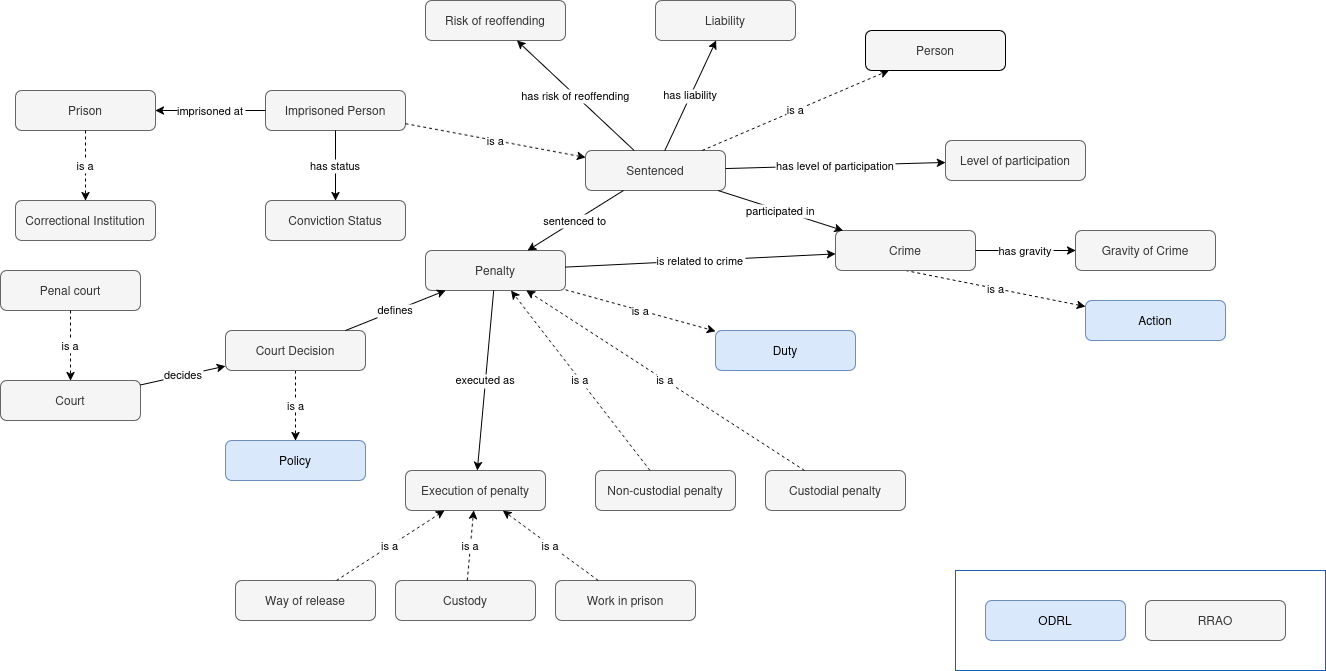

The diagram above was exported from draw.io. Its source (the exported page's mxGraphModel, read from the mxfile embedded in the PNG):
<mxGraphModel dx="2284" dy="1855" grid="1" gridSize="10" guides="1" tooltips="1" connect="1" arrows="1" fold="1" page="1" pageScale="1" pageWidth="850" pageHeight="1100" math="0" shadow="0">
  <root>
    <mxCell id="0" />
    <mxCell id="1" parent="0" />
    <mxCell id="WPFJBvXEkQLGYaj61Lny-3" value="" style="rounded=0;whiteSpace=wrap;html=1;fillColor=none;strokeColor=#1a5fb4;" vertex="1" parent="1">
      <mxGeometry x="460" y="550" width="370" height="100" as="geometry" />
    </mxCell>
    <mxCell id="YrHuYRLNb7a2ZhQnYL47-1" value="Imprisoned Person" style="rounded=1;whiteSpace=wrap;html=1;fillColor=#f5f5f5;strokeColor=#666666;fontColor=#333333;shadow=0;sketch=0;glass=0;" parent="1" vertex="1">
      <mxGeometry x="-230" y="70" width="140" height="40" as="geometry" />
    </mxCell>
    <mxCell id="YrHuYRLNb7a2ZhQnYL47-2" value="Sentenced" style="rounded=1;whiteSpace=wrap;html=1;fillColor=#f5f5f5;strokeColor=#666666;fontColor=#333333;shadow=0;sketch=0;glass=0;" parent="1" vertex="1">
      <mxGeometry x="90" y="130" width="140" height="40" as="geometry" />
    </mxCell>
    <mxCell id="YrHuYRLNb7a2ZhQnYL47-3" value="Conviction Status" style="rounded=1;whiteSpace=wrap;html=1;fillColor=#f5f5f5;strokeColor=#666666;fontColor=#333333;shadow=0;sketch=0;glass=0;" parent="1" vertex="1">
      <mxGeometry x="-230" y="180" width="140" height="40" as="geometry" />
    </mxCell>
    <mxCell id="YrHuYRLNb7a2ZhQnYL47-4" value="Level of participation" style="rounded=1;whiteSpace=wrap;html=1;rounded=1;fillColor=#f5f5f5;strokeColor=#666666;fontColor=#333333;shadow=0;sketch=0;glass=0;" parent="1" vertex="1">
      <mxGeometry x="450" y="120" width="140" height="40" as="geometry" />
    </mxCell>
    <mxCell id="YrHuYRLNb7a2ZhQnYL47-63" value="is a" style="rounded=0;orthogonalLoop=1;jettySize=auto;html=1;exitX=0.5;exitY=1;exitDx=0;exitDy=0;dashed=1;" parent="1" source="YrHuYRLNb7a2ZhQnYL47-5" target="YrHuYRLNb7a2ZhQnYL47-60" edge="1">
      <mxGeometry relative="1" as="geometry" />
    </mxCell>
    <mxCell id="YrHuYRLNb7a2ZhQnYL47-5" value="Crime" style="rounded=1;whiteSpace=wrap;html=1;rounded=1;fillColor=#f5f5f5;strokeColor=#666666;fontColor=#333333;shadow=0;sketch=0;glass=0;" parent="1" vertex="1">
      <mxGeometry x="340" y="210" width="140" height="40" as="geometry" />
    </mxCell>
    <mxCell id="YrHuYRLNb7a2ZhQnYL47-6" value="Work in prison" style="rounded=1;whiteSpace=wrap;html=1;fillColor=#f5f5f5;strokeColor=#666666;fontColor=#333333;shadow=0;sketch=0;glass=0;" parent="1" vertex="1">
      <mxGeometry x="60" y="560" width="140" height="40" as="geometry" />
    </mxCell>
    <mxCell id="YrHuYRLNb7a2ZhQnYL47-7" value="Execution of penalty" style="rounded=1;whiteSpace=wrap;html=1;fillColor=#f5f5f5;strokeColor=#666666;fontColor=#333333;shadow=0;sketch=0;glass=0;" parent="1" vertex="1">
      <mxGeometry x="-90" y="450" width="140" height="40" as="geometry" />
    </mxCell>
    <mxCell id="YrHuYRLNb7a2ZhQnYL47-8" value="Duty" style="rounded=1;whiteSpace=wrap;html=1;fillColor=#dae8fc;strokeColor=#6c8ebf;fontColor=default;shadow=0;sketch=0;glass=0;align=center;verticalAlign=middle;fontFamily=Helvetica;fontSize=12;" parent="1" vertex="1">
      <mxGeometry x="220" y="310" width="140" height="40" as="geometry" />
    </mxCell>
    <mxCell id="YrHuYRLNb7a2ZhQnYL47-9" value="Penalty" style="rounded=1;whiteSpace=wrap;html=1;fillColor=#f5f5f5;strokeColor=#666666;fontColor=#333333;shadow=0;sketch=0;glass=0;" parent="1" vertex="1">
      <mxGeometry x="-70" y="230" width="140" height="40" as="geometry" />
    </mxCell>
    <mxCell id="YrHuYRLNb7a2ZhQnYL47-10" value="Risk of reoffending" style="rounded=1;whiteSpace=wrap;html=1;fillColor=#f5f5f5;strokeColor=#666666;fontColor=#333333;shadow=0;sketch=0;glass=0;" parent="1" vertex="1">
      <mxGeometry x="-70" y="-20" width="140" height="40" as="geometry" />
    </mxCell>
    <mxCell id="YrHuYRLNb7a2ZhQnYL47-11" value="Way of release" style="rounded=1;whiteSpace=wrap;html=1;fillColor=#f5f5f5;strokeColor=#666666;fontColor=#333333;shadow=0;sketch=0;glass=0;" parent="1" vertex="1">
      <mxGeometry x="-260" y="560" width="140" height="40" as="geometry" />
    </mxCell>
    <mxCell id="YrHuYRLNb7a2ZhQnYL47-12" value="Person" style="rounded=1;whiteSpace=wrap;html=1;rounded=1;fillColor=#f5f5f5;strokeColor=default;fontColor=#333333;shadow=0;sketch=0;glass=0;" parent="1" vertex="1">
      <mxGeometry x="370" y="10" width="140" height="40" as="geometry" />
    </mxCell>
    <mxCell id="YrHuYRLNb7a2ZhQnYL47-13" value="Penal court" style="rounded=1;whiteSpace=wrap;html=1;fillColor=#f5f5f5;strokeColor=#666666;fontColor=#333333;shadow=0;sketch=0;glass=0;" parent="1" vertex="1">
      <mxGeometry x="-495" y="250" width="140" height="40" as="geometry" />
    </mxCell>
    <mxCell id="YrHuYRLNb7a2ZhQnYL47-14" value="Court" style="rounded=1;whiteSpace=wrap;html=1;fillColor=#f5f5f5;strokeColor=#666666;fontColor=#333333;shadow=0;sketch=0;glass=0;" parent="1" vertex="1">
      <mxGeometry x="-495" y="360" width="140" height="40" as="geometry" />
    </mxCell>
    <mxCell id="YrHuYRLNb7a2ZhQnYL47-15" value="Liability" style="rounded=1;whiteSpace=wrap;html=1;fillColor=#f5f5f5;strokeColor=#666666;fontColor=#333333;shadow=0;sketch=0;glass=0;" parent="1" vertex="1">
      <mxGeometry x="160" y="-20" width="140" height="40" as="geometry" />
    </mxCell>
    <mxCell id="YrHuYRLNb7a2ZhQnYL47-59" value="is a" style="edgeStyle=orthogonalEdgeStyle;rounded=0;orthogonalLoop=1;jettySize=auto;html=1;exitX=0.5;exitY=1;exitDx=0;exitDy=0;entryX=0.5;entryY=0;entryDx=0;entryDy=0;dashed=1;" parent="1" source="YrHuYRLNb7a2ZhQnYL47-16" target="YrHuYRLNb7a2ZhQnYL47-58" edge="1">
      <mxGeometry relative="1" as="geometry" />
    </mxCell>
    <mxCell id="YrHuYRLNb7a2ZhQnYL47-16" value="Court Decision" style="rounded=1;whiteSpace=wrap;html=1;fillColor=#f5f5f5;strokeColor=#666666;fontColor=#333333;shadow=0;sketch=0;glass=0;" parent="1" vertex="1">
      <mxGeometry x="-270" y="310" width="140" height="40" as="geometry" />
    </mxCell>
    <mxCell id="YrHuYRLNb7a2ZhQnYL47-17" value="Custodial penalty" style="rounded=1;whiteSpace=wrap;html=1;fillColor=#f5f5f5;strokeColor=#666666;fontColor=#333333;shadow=0;sketch=0;glass=0;" parent="1" vertex="1">
      <mxGeometry x="270" y="450" width="140" height="40" as="geometry" />
    </mxCell>
    <mxCell id="YrHuYRLNb7a2ZhQnYL47-18" value="Custody" style="rounded=1;whiteSpace=wrap;html=1;fillColor=#f5f5f5;strokeColor=#666666;fontColor=#333333;shadow=0;sketch=0;glass=0;" parent="1" vertex="1">
      <mxGeometry x="-100" y="560" width="140" height="40" as="geometry" />
    </mxCell>
    <mxCell id="YrHuYRLNb7a2ZhQnYL47-19" value="Prison" style="rounded=1;whiteSpace=wrap;html=1;fillColor=#f5f5f5;fontColor=#333333;strokeColor=#666666;shadow=0;sketch=0;glass=0;" parent="1" vertex="1">
      <mxGeometry x="-480" y="70" width="140" height="40" as="geometry" />
    </mxCell>
    <mxCell id="YrHuYRLNb7a2ZhQnYL47-20" value="Gravity of Crime" style="rounded=1;whiteSpace=wrap;html=1;rounded=1;fillColor=#f5f5f5;strokeColor=#666666;fontColor=#333333;shadow=0;sketch=0;glass=0;" parent="1" vertex="1">
      <mxGeometry x="580" y="210" width="140" height="40" as="geometry" />
    </mxCell>
    <mxCell id="YrHuYRLNb7a2ZhQnYL47-21" value="Correctional Institution" style="rounded=1;whiteSpace=wrap;html=1;fillColor=#f5f5f5;strokeColor=#666666;fontColor=#333333;shadow=0;sketch=0;glass=0;" parent="1" vertex="1">
      <mxGeometry x="-480" y="180" width="140" height="40" as="geometry" />
    </mxCell>
    <mxCell id="YrHuYRLNb7a2ZhQnYL47-22" value="Non-custodial penalty" style="rounded=1;whiteSpace=wrap;html=1;fillColor=#f5f5f5;strokeColor=#666666;fontColor=#333333;shadow=0;sketch=0;glass=0;" parent="1" vertex="1">
      <mxGeometry x="100" y="450" width="140" height="40" as="geometry" />
    </mxCell>
    <mxCell id="YrHuYRLNb7a2ZhQnYL47-23" value="is a" style="dashed=1;" parent="1" source="YrHuYRLNb7a2ZhQnYL47-1" target="YrHuYRLNb7a2ZhQnYL47-2" edge="1">
      <mxGeometry relative="1" as="geometry" />
    </mxCell>
    <mxCell id="YrHuYRLNb7a2ZhQnYL47-24" value="has status" parent="1" source="YrHuYRLNb7a2ZhQnYL47-1" target="YrHuYRLNb7a2ZhQnYL47-3" edge="1">
      <mxGeometry relative="1" as="geometry" />
    </mxCell>
    <mxCell id="YrHuYRLNb7a2ZhQnYL47-25" value="has level of participation" parent="1" source="YrHuYRLNb7a2ZhQnYL47-2" target="YrHuYRLNb7a2ZhQnYL47-4" edge="1">
      <mxGeometry relative="1" as="geometry" />
    </mxCell>
    <mxCell id="YrHuYRLNb7a2ZhQnYL47-26" value="participated in" parent="1" source="YrHuYRLNb7a2ZhQnYL47-2" target="YrHuYRLNb7a2ZhQnYL47-5" edge="1">
      <mxGeometry relative="1" as="geometry" />
    </mxCell>
    <mxCell id="YrHuYRLNb7a2ZhQnYL47-27" value="is a" style="dashed=1;" parent="1" source="YrHuYRLNb7a2ZhQnYL47-6" target="YrHuYRLNb7a2ZhQnYL47-7" edge="1">
      <mxGeometry relative="1" as="geometry" />
    </mxCell>
    <mxCell id="YrHuYRLNb7a2ZhQnYL47-28" value="is a" style="dashed=1;" parent="1" source="YrHuYRLNb7a2ZhQnYL47-9" target="YrHuYRLNb7a2ZhQnYL47-8" edge="1">
      <mxGeometry relative="1" as="geometry" />
    </mxCell>
    <mxCell id="YrHuYRLNb7a2ZhQnYL47-29" value="has risk of reoffending" parent="1" source="YrHuYRLNb7a2ZhQnYL47-2" target="YrHuYRLNb7a2ZhQnYL47-10" edge="1">
      <mxGeometry relative="1" as="geometry" />
    </mxCell>
    <mxCell id="YrHuYRLNb7a2ZhQnYL47-30" value="is a" style="dashed=1;" parent="1" source="YrHuYRLNb7a2ZhQnYL47-11" target="YrHuYRLNb7a2ZhQnYL47-7" edge="1">
      <mxGeometry relative="1" as="geometry" />
    </mxCell>
    <mxCell id="YrHuYRLNb7a2ZhQnYL47-31" value="is a" style="dashed=1;" parent="1" source="YrHuYRLNb7a2ZhQnYL47-2" target="YrHuYRLNb7a2ZhQnYL47-12" edge="1">
      <mxGeometry relative="1" as="geometry" />
    </mxCell>
    <mxCell id="YrHuYRLNb7a2ZhQnYL47-32" value="is a" style="dashed=1;" parent="1" source="YrHuYRLNb7a2ZhQnYL47-13" target="YrHuYRLNb7a2ZhQnYL47-14" edge="1">
      <mxGeometry relative="1" as="geometry" />
    </mxCell>
    <mxCell id="YrHuYRLNb7a2ZhQnYL47-33" value="has liability" parent="1" source="YrHuYRLNb7a2ZhQnYL47-2" target="YrHuYRLNb7a2ZhQnYL47-15" edge="1">
      <mxGeometry relative="1" as="geometry" />
    </mxCell>
    <mxCell id="YrHuYRLNb7a2ZhQnYL47-34" value="defines" parent="1" source="YrHuYRLNb7a2ZhQnYL47-16" target="YrHuYRLNb7a2ZhQnYL47-9" edge="1">
      <mxGeometry relative="1" as="geometry" />
    </mxCell>
    <mxCell id="YrHuYRLNb7a2ZhQnYL47-35" value="is a" style="dashed=1;" parent="1" source="YrHuYRLNb7a2ZhQnYL47-17" target="YrHuYRLNb7a2ZhQnYL47-9" edge="1">
      <mxGeometry relative="1" as="geometry" />
    </mxCell>
    <mxCell id="YrHuYRLNb7a2ZhQnYL47-36" value="executed as" parent="1" source="YrHuYRLNb7a2ZhQnYL47-9" target="YrHuYRLNb7a2ZhQnYL47-7" edge="1">
      <mxGeometry relative="1" as="geometry" />
    </mxCell>
    <mxCell id="YrHuYRLNb7a2ZhQnYL47-37" value="is a" style="dashed=1;" parent="1" source="YrHuYRLNb7a2ZhQnYL47-18" target="YrHuYRLNb7a2ZhQnYL47-7" edge="1">
      <mxGeometry relative="1" as="geometry" />
    </mxCell>
    <mxCell id="YrHuYRLNb7a2ZhQnYL47-38" value="sentenced to" parent="1" source="YrHuYRLNb7a2ZhQnYL47-2" target="YrHuYRLNb7a2ZhQnYL47-9" edge="1">
      <mxGeometry relative="1" as="geometry" />
    </mxCell>
    <mxCell id="YrHuYRLNb7a2ZhQnYL47-39" value="imprisoned at" parent="1" source="YrHuYRLNb7a2ZhQnYL47-1" target="YrHuYRLNb7a2ZhQnYL47-19" edge="1">
      <mxGeometry relative="1" as="geometry" />
    </mxCell>
    <mxCell id="YrHuYRLNb7a2ZhQnYL47-40" value="is related to crime" parent="1" source="YrHuYRLNb7a2ZhQnYL47-9" target="YrHuYRLNb7a2ZhQnYL47-5" edge="1">
      <mxGeometry relative="1" as="geometry" />
    </mxCell>
    <mxCell id="YrHuYRLNb7a2ZhQnYL47-41" value="has gravity" parent="1" source="YrHuYRLNb7a2ZhQnYL47-5" target="YrHuYRLNb7a2ZhQnYL47-20" edge="1">
      <mxGeometry relative="1" as="geometry" />
    </mxCell>
    <mxCell id="YrHuYRLNb7a2ZhQnYL47-42" value="is a" style="dashed=1;" parent="1" source="YrHuYRLNb7a2ZhQnYL47-19" target="YrHuYRLNb7a2ZhQnYL47-21" edge="1">
      <mxGeometry relative="1" as="geometry" />
    </mxCell>
    <mxCell id="YrHuYRLNb7a2ZhQnYL47-43" value="is a" style="dashed=1;" parent="1" source="YrHuYRLNb7a2ZhQnYL47-22" target="YrHuYRLNb7a2ZhQnYL47-9" edge="1">
      <mxGeometry relative="1" as="geometry" />
    </mxCell>
    <mxCell id="YrHuYRLNb7a2ZhQnYL47-44" value="decides" parent="1" source="YrHuYRLNb7a2ZhQnYL47-14" target="YrHuYRLNb7a2ZhQnYL47-16" edge="1">
      <mxGeometry relative="1" as="geometry" />
    </mxCell>
    <mxCell id="YrHuYRLNb7a2ZhQnYL47-49" style="edgeStyle=orthogonalEdgeStyle;rounded=0;orthogonalLoop=1;jettySize=auto;html=1;exitX=0.5;exitY=1;exitDx=0;exitDy=0;" parent="1" source="YrHuYRLNb7a2ZhQnYL47-15" target="YrHuYRLNb7a2ZhQnYL47-15" edge="1">
      <mxGeometry relative="1" as="geometry" />
    </mxCell>
    <mxCell id="YrHuYRLNb7a2ZhQnYL47-58" value="Policy" style="rounded=1;whiteSpace=wrap;html=1;fillColor=#dae8fc;strokeColor=#6c8ebf;fontColor=default;shadow=0;sketch=0;glass=0;align=center;verticalAlign=middle;fontFamily=Helvetica;fontSize=12;" parent="1" vertex="1">
      <mxGeometry x="-270" y="420" width="140" height="40" as="geometry" />
    </mxCell>
    <mxCell id="YrHuYRLNb7a2ZhQnYL47-60" value="Action" style="rounded=1;whiteSpace=wrap;html=1;rounded=1;fillColor=#dae8fc;strokeColor=#6c8ebf;fontColor=default;shadow=0;sketch=0;glass=0;align=center;verticalAlign=middle;fontFamily=Helvetica;fontSize=12;" parent="1" vertex="1">
      <mxGeometry x="590" y="280" width="140" height="40" as="geometry" />
    </mxCell>
    <mxCell id="WPFJBvXEkQLGYaj61Lny-1" value="ODRL" style="rounded=1;whiteSpace=wrap;html=1;fillColor=#dae8fc;strokeColor=#6c8ebf;shadow=0;sketch=0;glass=0;" vertex="1" parent="1">
      <mxGeometry x="490" y="580" width="140" height="40" as="geometry" />
    </mxCell>
    <mxCell id="WPFJBvXEkQLGYaj61Lny-2" value="RRAO" style="rounded=1;whiteSpace=wrap;html=1;fillColor=#f5f5f5;strokeColor=#666666;fontColor=#333333;shadow=0;sketch=0;glass=0;" vertex="1" parent="1">
      <mxGeometry x="650" y="580" width="140" height="40" as="geometry" />
    </mxCell>
  </root>
</mxGraphModel>